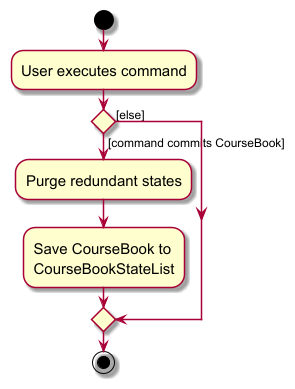

The diagram above was rendered by PlantUML. Its source (embedded in the PNG):
@startuml
skin rose
skinparam ActivityFontSize 15
skinparam ArrowFontSize 12
start
:User executes command;

'Since the beta syntax does not support placing the condition outside the
'diamond we place it as the true branch instead.

if () then ([command commits CourseBook])
    :Purge redundant states;
    :Save CourseBook to
    CourseBookStateList;
else ([else])
endif
stop
@enduml